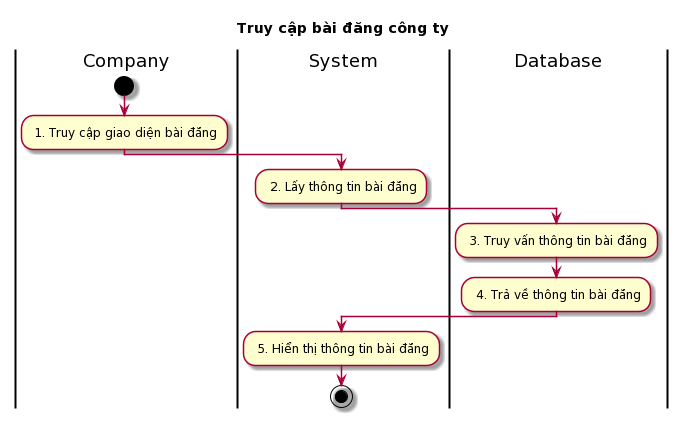

The diagram above was rendered by PlantUML. Its source (embedded in the PNG):
@startuml
skin rose
title Truy cập bài đăng công ty

|Company|
start
: 1. Truy cập giao diện bài đăng;
|System|
: 2. Lấy thông tin bài đăng;
|Database|
: 3. Truy vấn thông tin bài đăng;
: 4. Trả về thông tin bài đăng;
|System|
: 5. Hiển thị thông tin bài đăng;
stop
@enduml